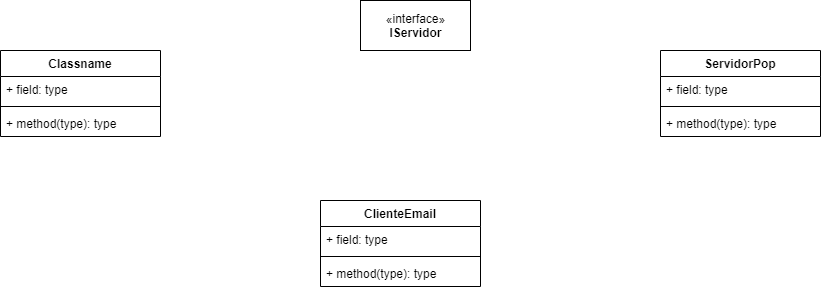

The diagram above was exported from draw.io. Its source (the exported page's mxGraphModel, read from the mxfile embedded in the PNG):
<mxGraphModel dx="1422" dy="794" grid="1" gridSize="10" guides="1" tooltips="1" connect="1" arrows="1" fold="1" page="1" pageScale="1" pageWidth="1169" pageHeight="826" background="#ffffff" math="0" shadow="0">
  <root>
    <mxCell id="0" />
    <mxCell id="1" parent="0" />
    <mxCell id="gJugHsILeVPlCH9j9M3L-41" value="ClienteEmail" style="swimlane;fontStyle=1;align=center;verticalAlign=top;childLayout=stackLayout;horizontal=1;startSize=26;horizontalStack=0;resizeParent=1;resizeParentMax=0;resizeLast=0;collapsible=1;marginBottom=0;" vertex="1" parent="1">
      <mxGeometry x="500" y="360" width="160" height="86" as="geometry" />
    </mxCell>
    <mxCell id="gJugHsILeVPlCH9j9M3L-42" value="+ field: type" style="text;strokeColor=none;fillColor=none;align=left;verticalAlign=top;spacingLeft=4;spacingRight=4;overflow=hidden;rotatable=0;points=[[0,0.5],[1,0.5]];portConstraint=eastwest;" vertex="1" parent="gJugHsILeVPlCH9j9M3L-41">
      <mxGeometry y="26" width="160" height="26" as="geometry" />
    </mxCell>
    <mxCell id="gJugHsILeVPlCH9j9M3L-43" value="" style="line;strokeWidth=1;fillColor=none;align=left;verticalAlign=middle;spacingTop=-1;spacingLeft=3;spacingRight=3;rotatable=0;labelPosition=right;points=[];portConstraint=eastwest;" vertex="1" parent="gJugHsILeVPlCH9j9M3L-41">
      <mxGeometry y="52" width="160" height="8" as="geometry" />
    </mxCell>
    <mxCell id="gJugHsILeVPlCH9j9M3L-44" value="+ method(type): type" style="text;strokeColor=none;fillColor=none;align=left;verticalAlign=top;spacingLeft=4;spacingRight=4;overflow=hidden;rotatable=0;points=[[0,0.5],[1,0.5]];portConstraint=eastwest;" vertex="1" parent="gJugHsILeVPlCH9j9M3L-41">
      <mxGeometry y="60" width="160" height="26" as="geometry" />
    </mxCell>
    <mxCell id="gJugHsILeVPlCH9j9M3L-45" value="Classname" style="swimlane;fontStyle=1;align=center;verticalAlign=top;childLayout=stackLayout;horizontal=1;startSize=26;horizontalStack=0;resizeParent=1;resizeParentMax=0;resizeLast=0;collapsible=1;marginBottom=0;" vertex="1" parent="1">
      <mxGeometry x="180" y="210" width="160" height="86" as="geometry" />
    </mxCell>
    <mxCell id="gJugHsILeVPlCH9j9M3L-46" value="+ field: type" style="text;strokeColor=none;fillColor=none;align=left;verticalAlign=top;spacingLeft=4;spacingRight=4;overflow=hidden;rotatable=0;points=[[0,0.5],[1,0.5]];portConstraint=eastwest;" vertex="1" parent="gJugHsILeVPlCH9j9M3L-45">
      <mxGeometry y="26" width="160" height="26" as="geometry" />
    </mxCell>
    <mxCell id="gJugHsILeVPlCH9j9M3L-47" value="" style="line;strokeWidth=1;fillColor=none;align=left;verticalAlign=middle;spacingTop=-1;spacingLeft=3;spacingRight=3;rotatable=0;labelPosition=right;points=[];portConstraint=eastwest;" vertex="1" parent="gJugHsILeVPlCH9j9M3L-45">
      <mxGeometry y="52" width="160" height="8" as="geometry" />
    </mxCell>
    <mxCell id="gJugHsILeVPlCH9j9M3L-48" value="+ method(type): type" style="text;strokeColor=none;fillColor=none;align=left;verticalAlign=top;spacingLeft=4;spacingRight=4;overflow=hidden;rotatable=0;points=[[0,0.5],[1,0.5]];portConstraint=eastwest;" vertex="1" parent="gJugHsILeVPlCH9j9M3L-45">
      <mxGeometry y="60" width="160" height="26" as="geometry" />
    </mxCell>
    <mxCell id="gJugHsILeVPlCH9j9M3L-49" value="«interface»&lt;br&gt;&lt;b&gt;IServidor&lt;/b&gt;" style="html=1;" vertex="1" parent="1">
      <mxGeometry x="540" y="160" width="110" height="50" as="geometry" />
    </mxCell>
    <mxCell id="gJugHsILeVPlCH9j9M3L-50" value="ServidorPop" style="swimlane;fontStyle=1;align=center;verticalAlign=top;childLayout=stackLayout;horizontal=1;startSize=26;horizontalStack=0;resizeParent=1;resizeParentMax=0;resizeLast=0;collapsible=1;marginBottom=0;" vertex="1" parent="1">
      <mxGeometry x="840" y="210" width="160" height="86" as="geometry" />
    </mxCell>
    <mxCell id="gJugHsILeVPlCH9j9M3L-51" value="+ field: type" style="text;strokeColor=none;fillColor=none;align=left;verticalAlign=top;spacingLeft=4;spacingRight=4;overflow=hidden;rotatable=0;points=[[0,0.5],[1,0.5]];portConstraint=eastwest;" vertex="1" parent="gJugHsILeVPlCH9j9M3L-50">
      <mxGeometry y="26" width="160" height="26" as="geometry" />
    </mxCell>
    <mxCell id="gJugHsILeVPlCH9j9M3L-52" value="" style="line;strokeWidth=1;fillColor=none;align=left;verticalAlign=middle;spacingTop=-1;spacingLeft=3;spacingRight=3;rotatable=0;labelPosition=right;points=[];portConstraint=eastwest;" vertex="1" parent="gJugHsILeVPlCH9j9M3L-50">
      <mxGeometry y="52" width="160" height="8" as="geometry" />
    </mxCell>
    <mxCell id="gJugHsILeVPlCH9j9M3L-53" value="+ method(type): type" style="text;strokeColor=none;fillColor=none;align=left;verticalAlign=top;spacingLeft=4;spacingRight=4;overflow=hidden;rotatable=0;points=[[0,0.5],[1,0.5]];portConstraint=eastwest;" vertex="1" parent="gJugHsILeVPlCH9j9M3L-50">
      <mxGeometry y="60" width="160" height="26" as="geometry" />
    </mxCell>
  </root>
</mxGraphModel>